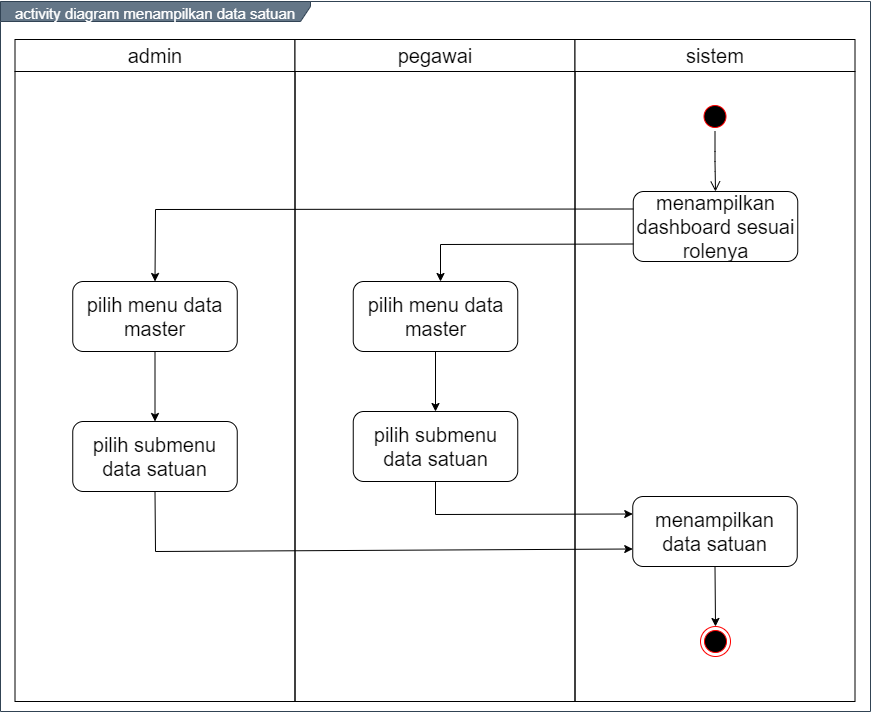

The diagram above was exported from draw.io. Its source (the exported page's mxGraphModel, read from the mxfile embedded in the PNG):
<mxGraphModel dx="1019" dy="555" grid="1" gridSize="10" guides="1" tooltips="1" connect="1" arrows="1" fold="1" page="1" pageScale="1" pageWidth="850" pageHeight="1100" math="0" shadow="0">
  <root>
    <mxCell id="0" />
    <mxCell id="1" parent="0" />
    <mxCell id="JbYhEvFDE7U8K2vq40BW-1" value="&lt;font style=&quot;font-size: 15px&quot;&gt;activity diagram menampilkan data satuan&lt;/font&gt;" style="shape=umlFrame;whiteSpace=wrap;html=1;fontSize=20;align=center;width=310;height=20;fillColor=#647687;strokeColor=#314354;fontColor=#ffffff;" parent="1" vertex="1">
      <mxGeometry x="170" y="110" width="870" height="710" as="geometry" />
    </mxCell>
    <mxCell id="JbYhEvFDE7U8K2vq40BW-2" value="admin" style="swimlane;whiteSpace=wrap;fontSize=20;fontStyle=0;startSize=32;" parent="1" vertex="1">
      <mxGeometry x="184.5" y="148" width="280" height="662" as="geometry" />
    </mxCell>
    <mxCell id="JbYhEvFDE7U8K2vq40BW-3" value="pilih menu data master" style="rounded=1;whiteSpace=wrap;html=1;fontSize=20;align=center;" parent="JbYhEvFDE7U8K2vq40BW-2" vertex="1">
      <mxGeometry x="57.75" y="242" width="164.5" height="70" as="geometry" />
    </mxCell>
    <mxCell id="JbYhEvFDE7U8K2vq40BW-4" value="pilih submenu data satuan" style="rounded=1;whiteSpace=wrap;html=1;fontSize=20;align=center;" parent="JbYhEvFDE7U8K2vq40BW-2" vertex="1">
      <mxGeometry x="57.75" y="382" width="164.5" height="70" as="geometry" />
    </mxCell>
    <mxCell id="JbYhEvFDE7U8K2vq40BW-5" value="" style="endArrow=classic;html=1;exitX=0.5;exitY=1;exitDx=0;exitDy=0;entryX=0.5;entryY=0;entryDx=0;entryDy=0;" parent="JbYhEvFDE7U8K2vq40BW-2" source="JbYhEvFDE7U8K2vq40BW-3" target="JbYhEvFDE7U8K2vq40BW-4" edge="1">
      <mxGeometry width="50" height="50" relative="1" as="geometry">
        <mxPoint x="430.5000000000002" y="322" as="sourcePoint" />
        <mxPoint x="140.5" y="382" as="targetPoint" />
      </mxGeometry>
    </mxCell>
    <mxCell id="JbYhEvFDE7U8K2vq40BW-6" value="pegawai" style="swimlane;whiteSpace=wrap;fontSize=20;fontStyle=0;startSize=32;" parent="1" vertex="1">
      <mxGeometry x="464.5" y="148" width="280" height="662" as="geometry" />
    </mxCell>
    <mxCell id="JbYhEvFDE7U8K2vq40BW-7" value="sistem" style="swimlane;whiteSpace=wrap;fontSize=20;fontStyle=0;startSize=32;" parent="1" vertex="1">
      <mxGeometry x="744.5" y="148" width="280" height="662" as="geometry" />
    </mxCell>
    <mxCell id="JbYhEvFDE7U8K2vq40BW-8" value="" style="ellipse;html=1;shape=endState;fillColor=#000000;strokeColor=#ff0000;fontSize=20;align=center;" parent="JbYhEvFDE7U8K2vq40BW-7" vertex="1">
      <mxGeometry x="125.5" y="587" width="30" height="30" as="geometry" />
    </mxCell>
    <mxCell id="JbYhEvFDE7U8K2vq40BW-9" value="" style="ellipse;html=1;shape=startState;fillColor=#000000;strokeColor=#ff0000;fontSize=20;align=center;" parent="JbYhEvFDE7U8K2vq40BW-7" vertex="1">
      <mxGeometry x="125" y="62" width="30" height="30" as="geometry" />
    </mxCell>
    <mxCell id="JbYhEvFDE7U8K2vq40BW-10" value="" style="edgeStyle=orthogonalEdgeStyle;html=1;verticalAlign=bottom;endArrow=open;endSize=8;fontSize=20;entryX=0.5;entryY=0;entryDx=0;entryDy=0;" parent="JbYhEvFDE7U8K2vq40BW-7" source="JbYhEvFDE7U8K2vq40BW-9" target="JbYhEvFDE7U8K2vq40BW-11" edge="1">
      <mxGeometry relative="1" as="geometry">
        <mxPoint x="140" y="152" as="targetPoint" />
      </mxGeometry>
    </mxCell>
    <mxCell id="JbYhEvFDE7U8K2vq40BW-11" value="menampilkan dashboard sesuai rolenya" style="rounded=1;whiteSpace=wrap;html=1;fontSize=20;align=center;" parent="JbYhEvFDE7U8K2vq40BW-7" vertex="1">
      <mxGeometry x="58.25" y="152" width="164.5" height="70" as="geometry" />
    </mxCell>
    <mxCell id="JbYhEvFDE7U8K2vq40BW-12" value="pilih menu data master" style="rounded=1;whiteSpace=wrap;html=1;fontSize=20;align=center;" parent="1" vertex="1">
      <mxGeometry x="522.75" y="390" width="164.5" height="70" as="geometry" />
    </mxCell>
    <mxCell id="JbYhEvFDE7U8K2vq40BW-13" value="menampilkan data satuan" style="rounded=1;whiteSpace=wrap;html=1;fontSize=20;align=center;" parent="1" vertex="1">
      <mxGeometry x="802.25" y="605" width="164.5" height="70" as="geometry" />
    </mxCell>
    <mxCell id="JbYhEvFDE7U8K2vq40BW-14" value="" style="endArrow=classic;html=1;fontSize=20;strokeColor=#000000;entryX=0;entryY=0.75;entryDx=0;entryDy=0;rounded=0;exitX=0.5;exitY=1;exitDx=0;exitDy=0;" parent="1" source="JbYhEvFDE7U8K2vq40BW-4" target="JbYhEvFDE7U8K2vq40BW-13" edge="1">
      <mxGeometry width="50" height="50" relative="1" as="geometry">
        <mxPoint x="300" y="710" as="sourcePoint" />
        <mxPoint x="470" y="490" as="targetPoint" />
        <Array as="points">
          <mxPoint x="325" y="660" />
        </Array>
      </mxGeometry>
    </mxCell>
    <mxCell id="JbYhEvFDE7U8K2vq40BW-15" value="" style="endArrow=classic;html=1;fontSize=20;strokeColor=#000000;entryX=0;entryY=0.25;entryDx=0;entryDy=0;rounded=0;exitX=0.5;exitY=1;exitDx=0;exitDy=0;" parent="1" source="JbYhEvFDE7U8K2vq40BW-17" target="JbYhEvFDE7U8K2vq40BW-13" edge="1">
      <mxGeometry width="50" height="50" relative="1" as="geometry">
        <mxPoint x="605" y="530" as="sourcePoint" />
        <mxPoint x="812.25" y="552.5" as="targetPoint" />
        <Array as="points">
          <mxPoint x="605" y="623" />
        </Array>
      </mxGeometry>
    </mxCell>
    <mxCell id="JbYhEvFDE7U8K2vq40BW-16" value="" style="endArrow=classic;html=1;fontSize=20;strokeColor=#000000;entryX=0.5;entryY=0;entryDx=0;entryDy=0;exitX=0.5;exitY=1;exitDx=0;exitDy=0;" parent="1" source="JbYhEvFDE7U8K2vq40BW-13" target="JbYhEvFDE7U8K2vq40BW-8" edge="1">
      <mxGeometry width="50" height="50" relative="1" as="geometry">
        <mxPoint x="884.5" y="1195" as="sourcePoint" />
        <mxPoint x="904.5" y="1050.9999999999998" as="targetPoint" />
      </mxGeometry>
    </mxCell>
    <mxCell id="JbYhEvFDE7U8K2vq40BW-17" value="pilih submenu data satuan" style="rounded=1;whiteSpace=wrap;html=1;fontSize=20;align=center;" parent="1" vertex="1">
      <mxGeometry x="522.75" y="520" width="164.5" height="70" as="geometry" />
    </mxCell>
    <mxCell id="JbYhEvFDE7U8K2vq40BW-18" value="" style="endArrow=classic;html=1;exitX=0;exitY=0.75;exitDx=0;exitDy=0;rounded=0;" parent="1" source="JbYhEvFDE7U8K2vq40BW-11" edge="1">
      <mxGeometry width="50" height="50" relative="1" as="geometry">
        <mxPoint x="610" y="590" as="sourcePoint" />
        <mxPoint x="610" y="390" as="targetPoint" />
        <Array as="points">
          <mxPoint x="610" y="353" />
        </Array>
      </mxGeometry>
    </mxCell>
    <mxCell id="JbYhEvFDE7U8K2vq40BW-19" value="" style="endArrow=classic;html=1;exitX=0;exitY=0.25;exitDx=0;exitDy=0;rounded=0;entryX=0.5;entryY=0;entryDx=0;entryDy=0;" parent="1" source="JbYhEvFDE7U8K2vq40BW-11" target="JbYhEvFDE7U8K2vq40BW-3" edge="1">
      <mxGeometry width="50" height="50" relative="1" as="geometry">
        <mxPoint x="812.75" y="362.5" as="sourcePoint" />
        <mxPoint x="620" y="400" as="targetPoint" />
        <Array as="points">
          <mxPoint x="325" y="318" />
        </Array>
      </mxGeometry>
    </mxCell>
    <mxCell id="JbYhEvFDE7U8K2vq40BW-20" value="" style="endArrow=classic;html=1;exitX=0.5;exitY=1;exitDx=0;exitDy=0;entryX=0.5;entryY=0;entryDx=0;entryDy=0;" parent="1" source="JbYhEvFDE7U8K2vq40BW-12" target="JbYhEvFDE7U8K2vq40BW-17" edge="1">
      <mxGeometry width="50" height="50" relative="1" as="geometry">
        <mxPoint x="490" y="570" as="sourcePoint" />
        <mxPoint x="540" y="520" as="targetPoint" />
      </mxGeometry>
    </mxCell>
  </root>
</mxGraphModel>